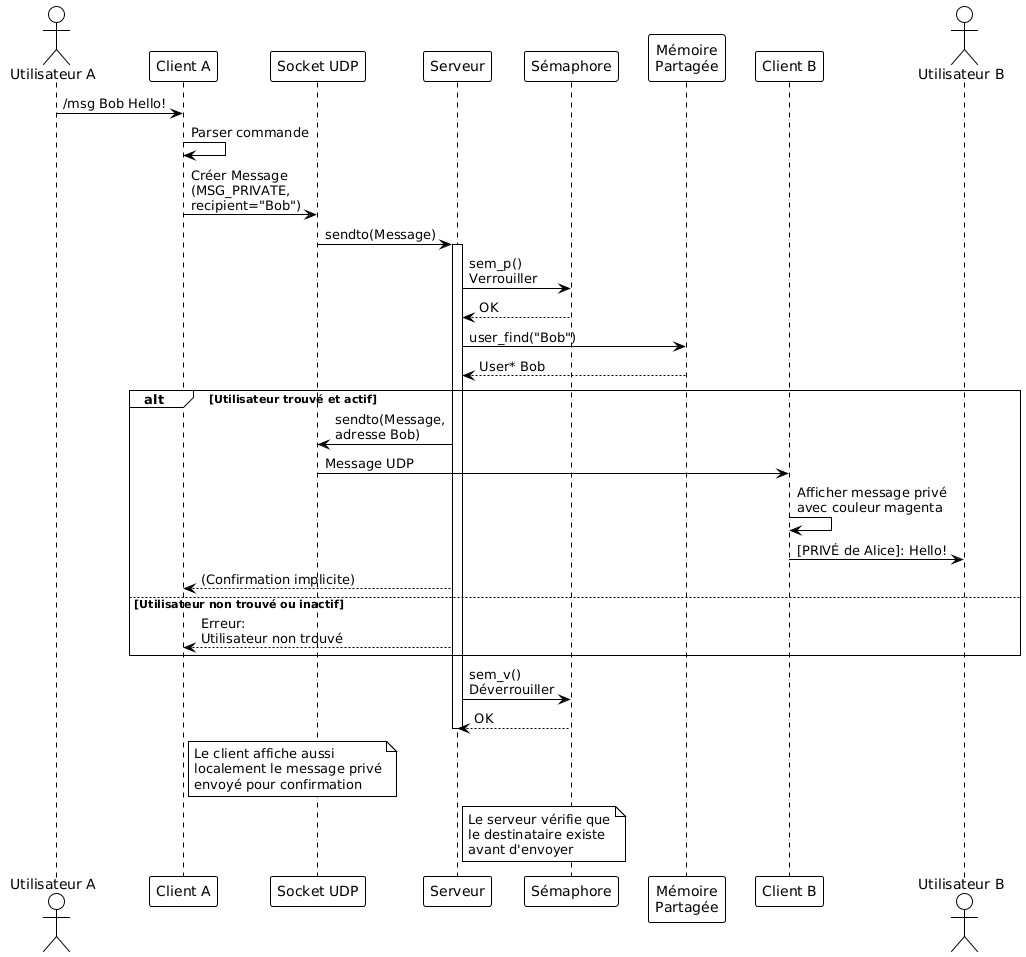

The diagram above was rendered by PlantUML. Its source (embedded in the PNG):
@startuml
!theme plain

actor "Utilisateur A" as UserA
participant "Client A" as ClientA
participant "Socket UDP" as Socket
participant "Serveur" as Server
participant "Sémaphore" as Sem
participant "Mémoire\nPartagée" as SHM
participant "Client B" as ClientB
actor "Utilisateur B" as UserB

UserA -> ClientA: /msg Bob Hello!

ClientA -> ClientA: Parser commande

ClientA -> Socket: Créer Message\n(MSG_PRIVATE,\nrecipient="Bob")

Socket -> Server: sendto(Message)

activate Server

Server -> Sem: sem_p()\nVerrouiller

Sem --> Server: OK

Server -> SHM: user_find("Bob")

SHM --> Server: User* Bob

alt Utilisateur trouvé et actif
    Server -> Socket: sendto(Message,\nadresse Bob)
    
    Socket -> ClientB: Message UDP
    
    ClientB -> ClientB: Afficher message privé\navec couleur magenta
    
    ClientB -> UserB: [PRIVÉ de Alice]: Hello!
    
    Server --> ClientA: (Confirmation implicite)
else Utilisateur non trouvé ou inactif
    Server --> ClientA: Erreur:\nUtilisateur non trouvé
end

Server -> Sem: sem_v()\nDéverrouiller

Sem --> Server: OK

deactivate Server

note right of ClientA
  Le client affiche aussi
  localement le message privé
  envoyé pour confirmation
end note

note right of Server
  Le serveur vérifie que
  le destinataire existe
  avant d'envoyer
end note
@enduml